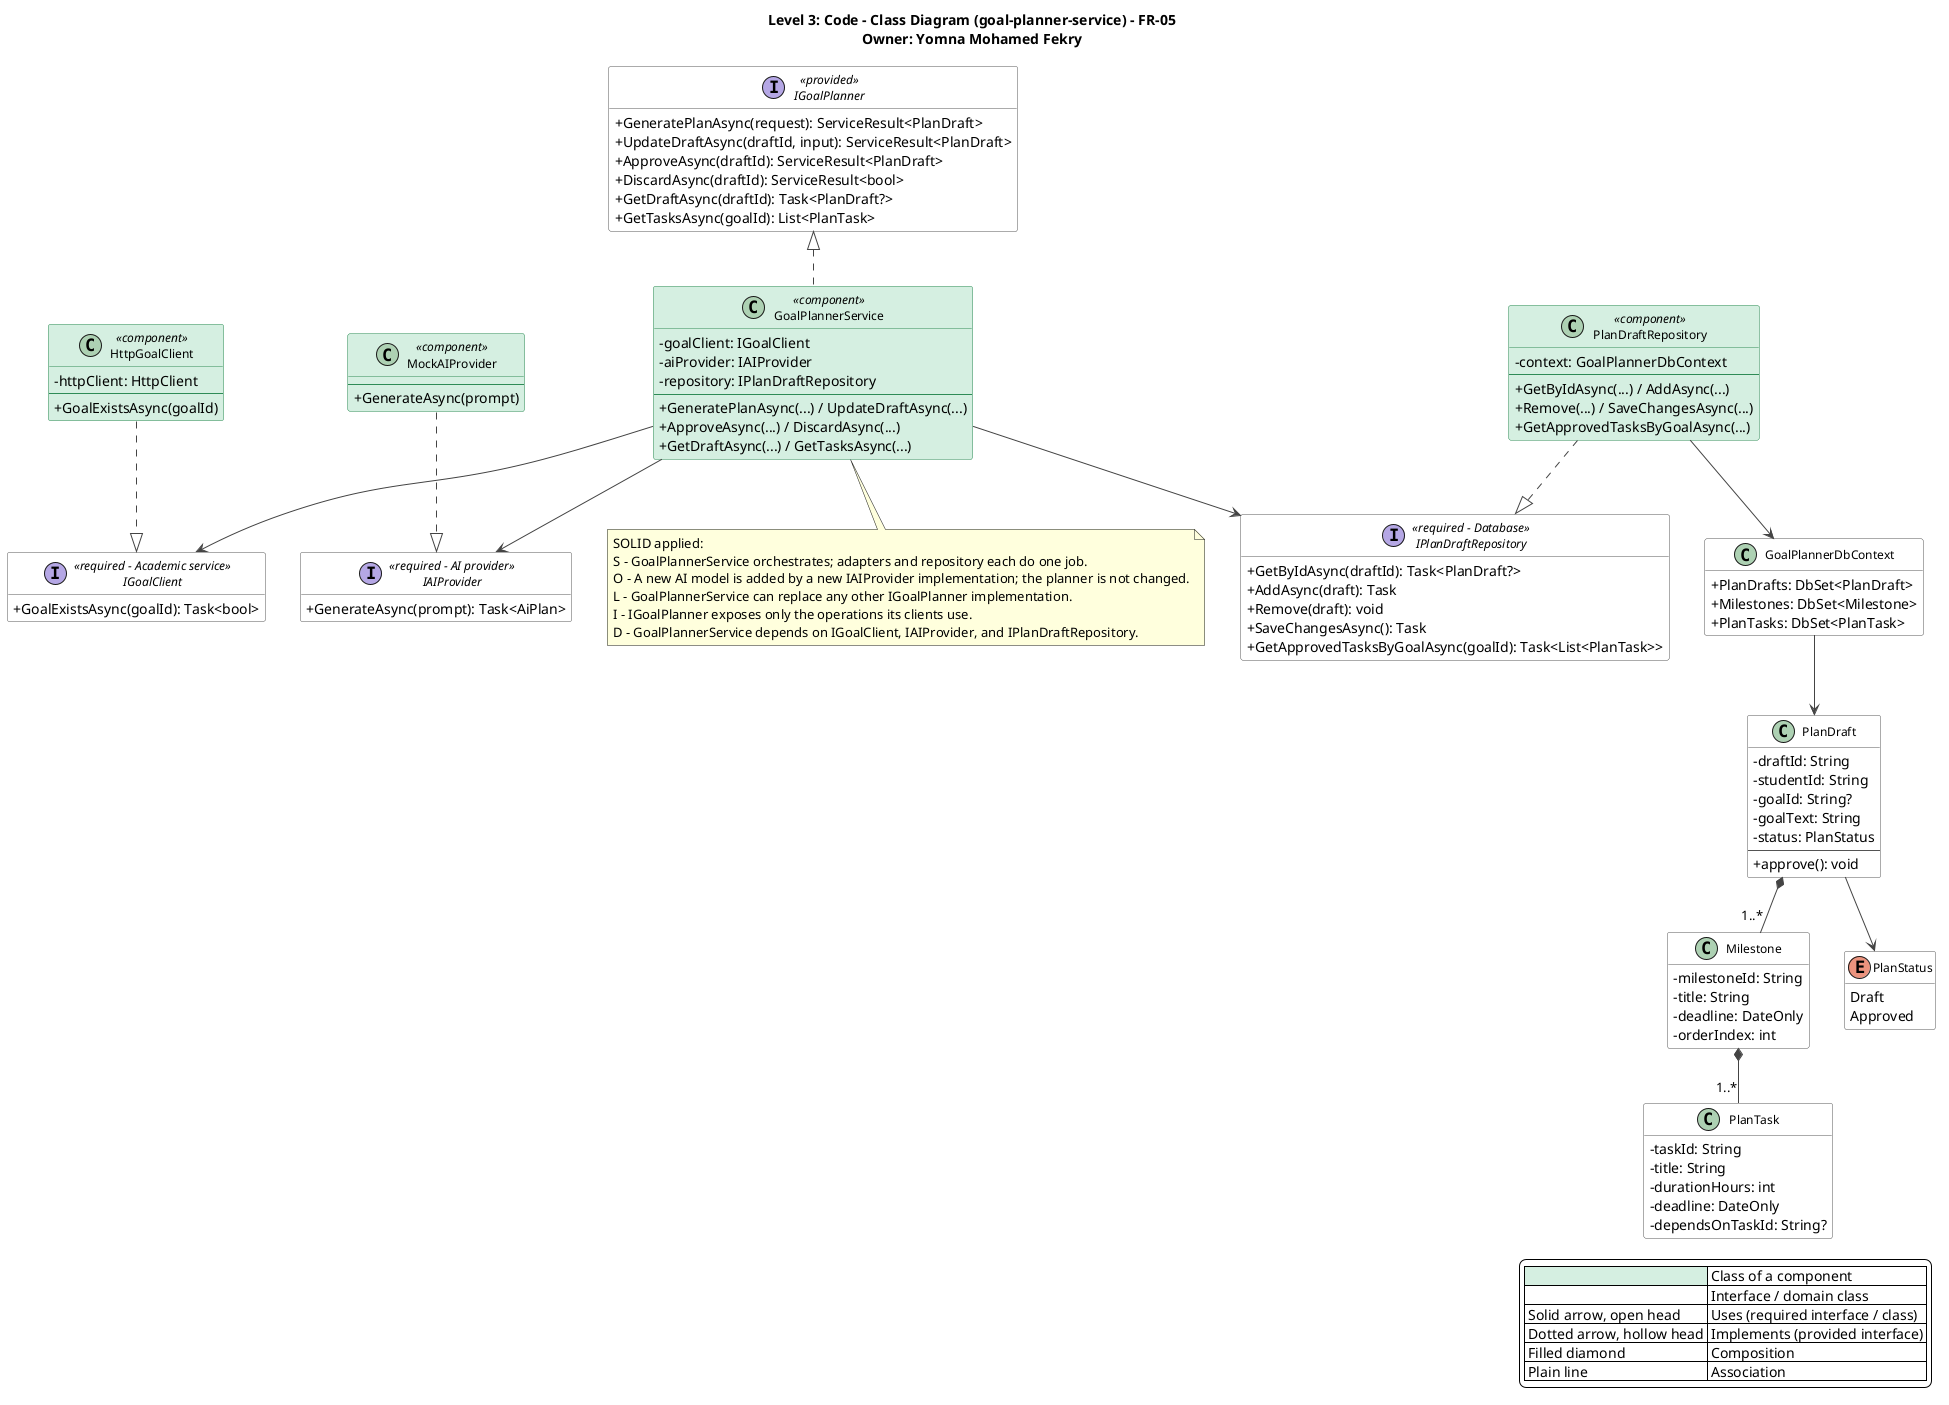

The diagram above was rendered by PlantUML. Its source (embedded in the PNG):
@startuml goal-planner-service-class-diagram
title Level 3: Code - Class Diagram (goal-planner-service) - FR-05\nOwner: Yomna Mohamed Fekry
top to bottom direction
skinparam shadowing false
skinparam defaultFontName Segoe UI
skinparam backgroundColor #FFFFFF
skinparam classAttributeIconSize 0
skinparam classFontSize 12
skinparam nodesep 35
skinparam ranksep 55
skinparam ArrowColor #444444
skinparam class {
  BackgroundColor #FFFFFF
  BorderColor #555555
  BackgroundColor<<component>> #D5EFE0
  BorderColor<<component>> #2E8B57
}
skinparam interface {
  BackgroundColor #FFFFFF
  BorderColor #555555
}
hide empty members

legend right
  |<#D5EFE0>   | Class of a component |
  |<#FFFFFF>   | Interface / domain class |
  | Solid arrow, open head | Uses (required interface / class) |
  | Dotted arrow, hollow head | Implements (provided interface) |
  | Filled diamond | Composition |
  | Plain line | Association |
endlegend

interface IGoalPlanner <<provided>> {
  +GeneratePlanAsync(request): ServiceResult<PlanDraft>
  +UpdateDraftAsync(draftId, input): ServiceResult<PlanDraft>
  +ApproveAsync(draftId): ServiceResult<PlanDraft>
  +DiscardAsync(draftId): ServiceResult<bool>
  +GetDraftAsync(draftId): Task<PlanDraft?>
  +GetTasksAsync(goalId): List<PlanTask>
}

class GoalPlannerService <<component>> {
  -goalClient: IGoalClient
  -aiProvider: IAIProvider
  -repository: IPlanDraftRepository
  --
  +GeneratePlanAsync(...) / UpdateDraftAsync(...)
  +ApproveAsync(...) / DiscardAsync(...)
  +GetDraftAsync(...) / GetTasksAsync(...)
}

interface IGoalClient <<required - Academic service>> {
  +GoalExistsAsync(goalId): Task<bool>
}

class HttpGoalClient <<component>> {
  -httpClient: HttpClient
  --
  +GoalExistsAsync(goalId)
}

interface IAIProvider <<required - AI provider>> {
  +GenerateAsync(prompt): Task<AiPlan>
}

class MockAIProvider <<component>> {
  --
  +GenerateAsync(prompt)
}

interface IPlanDraftRepository <<required - Database>> {
  +GetByIdAsync(draftId): Task<PlanDraft?>
  +AddAsync(draft): Task
  +Remove(draft): void
  +SaveChangesAsync(): Task
  +GetApprovedTasksByGoalAsync(goalId): Task<List<PlanTask>>
}

class PlanDraftRepository <<component>> {
  -context: GoalPlannerDbContext
  --
  +GetByIdAsync(...) / AddAsync(...)
  +Remove(...) / SaveChangesAsync(...)
  +GetApprovedTasksByGoalAsync(...)
}

class GoalPlannerDbContext {
  +PlanDrafts: DbSet<PlanDraft>
  +Milestones: DbSet<Milestone>
  +PlanTasks: DbSet<PlanTask>
}

class PlanDraft {
  -draftId: String
  -studentId: String
  -goalId: String?
  -goalText: String
  -status: PlanStatus
  --
  +approve(): void
}
class Milestone {
  -milestoneId: String
  -title: String
  -deadline: DateOnly
  -orderIndex: int
}
class PlanTask {
  -taskId: String
  -title: String
  -durationHours: int
  -deadline: DateOnly
  -dependsOnTaskId: String?
}
enum PlanStatus {
  Draft
  Approved
}

IGoalPlanner <|.. GoalPlannerService
GoalPlannerService --> IGoalClient
GoalPlannerService --> IAIProvider
GoalPlannerService --> IPlanDraftRepository
HttpGoalClient ..|> IGoalClient
MockAIProvider ..|> IAIProvider
PlanDraftRepository ..|> IPlanDraftRepository
PlanDraftRepository --> GoalPlannerDbContext
GoalPlannerDbContext --> PlanDraft
PlanDraft *-- "1..*" Milestone
Milestone *-- "1..*" PlanTask
PlanDraft --> PlanStatus
note bottom of GoalPlannerService
SOLID applied:
S - GoalPlannerService orchestrates; adapters and repository each do one job.
O - A new AI model is added by a new IAIProvider implementation; the planner is not changed.
L - GoalPlannerService can replace any other IGoalPlanner implementation.
I - IGoalPlanner exposes only the operations its clients use.
D - GoalPlannerService depends on IGoalClient, IAIProvider, and IPlanDraftRepository.
end note
@enduml